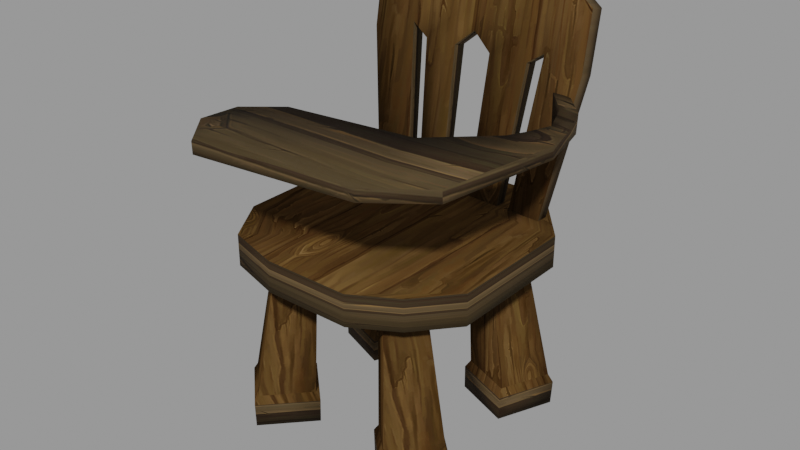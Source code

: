 # Source: Chair_4.blend  (saved by Blender 3.2.14; exported with 4.5.12 LTS)
import bpy
from mathutils import Matrix  # noqa: F401  (used for matrix-valued properties, if any)

bpy.ops.wm.read_factory_settings(use_empty=True)
scene = bpy.context.scene
scene.name = 'blend_export'

# ---- images (referenced by path relative to the original .blend; pixels are not part of the script)
import os
ASSET_DIR = os.environ.get("B2B_ASSET_DIR", "")  # directory of the original .blend (textures are referenced by path, not embedded)
HERE = os.path.dirname(os.path.abspath(__file__))  # packed textures are extracted next to this script under _unpacked/

def load_image(name, relpath, width, height, colorspace="sRGB"):
    """Load a texture the original file referenced (path relative to the .blend, or extracted next to this script)."""
    p = next((c for c in (os.path.join(HERE, relpath), os.path.join(ASSET_DIR, relpath)) if relpath and os.path.exists(c)), "")
    if p:
        img = bpy.data.images.load(p, check_existing=True)
        img.name = name
    else:  # same state as the original file: an image datablock whose file is absent (Cycles renders it pink)
        img = bpy.data.images.new(name, width, height)
        img.source = "FILE"
        img.filepath = "//" + (relpath or name)
    img.colorspace_settings.name = colorspace
    return img
img_normal_png = load_image('Normal.png', '_unpacked/Normal.b7212627.png', 512, 512, 'sRGB')
img_wood_03_p6_png_001 = load_image('wood_03_p6.png.001', '_unpacked/wood_03_p6.aa148e80.png', 512, 512, 'sRGB')

# ---- materials (node trees are filled in below, after node groups)
mat_wooden_chair = bpy.data.materials.new('Wooden Chair')
mat_wooden_chair.use_transparent_shadow = False
mat_wooden_chair_2 = bpy.data.materials.new('Wooden Chair 2')
mat_wooden_chair_2.use_transparent_shadow = False

# ---- material node trees
mat_wooden_chair.use_nodes = True; mat_wooden_chair.node_tree.nodes.clear()
_N = mat_wooden_chair.node_tree.nodes; _L = mat_wooden_chair.node_tree.links
n0 = _N.new('ShaderNodeBsdfPrincipled'); n0.name = 'Principled BSDF'; n0.location = (10, 300)
n0.distribution = 'GGX'
n0.subsurface_method = 'RANDOM_WALK_SKIN'
n0.inputs[2].default_value = 0.7727
n0.inputs[3].default_value = 1.45
n0.inputs[13].default_value = 0.0
n0.inputs[27].default_value = (0.0, 0.0, 0.0, 1.0)
n0.inputs[28].default_value = 1.0
n1 = _N.new('ShaderNodeOutputMaterial'); n1.name = 'Material Output'; n1.location = (300, 300)
n2 = _N.new('ShaderNodeTexImage'); n2.name = 'Image Texture'; n2.location = (-322, 128)
n2.image = img_normal_png
_L.new(n0.outputs[0], n1.inputs[0])
_L.new(n2.outputs[0], n0.inputs[0])
n1.is_active_output = True
mat_wooden_chair_2.use_nodes = True; mat_wooden_chair_2.node_tree.nodes.clear()
_N = mat_wooden_chair_2.node_tree.nodes; _L = mat_wooden_chair_2.node_tree.links
n0 = _N.new('ShaderNodeBsdfPrincipled'); n0.name = 'Principled BSDF'; n0.location = (10, 300)
n0.distribution = 'GGX'
n0.subsurface_method = 'RANDOM_WALK_SKIN'
n0.inputs[2].default_value = 0.8223
n0.inputs[3].default_value = 1.45
n0.inputs[13].default_value = 0.08264
n0.inputs[27].default_value = (0.0, 0.0, 0.0, 1.0)
n0.inputs[28].default_value = 1.0
n1 = _N.new('ShaderNodeOutputMaterial'); n1.name = 'Material Output'; n1.location = (300, 300)
n2 = _N.new('ShaderNodeTexImage'); n2.name = 'Image Texture'; n2.location = (-410, 152)
n2.image = img_wood_03_p6_png_001
_L.new(n0.outputs[0], n1.inputs[0])
_L.new(n2.outputs[0], n0.inputs[0])
n1.is_active_output = True

# ---- meshes
me_cube_009 = bpy.data.meshes.new('Cube.009')
me_cube_009.from_pydata([(0.6555, 0.6625, -0.4064), (0.6555, 0.6625, -0.1343), (0.6825, -1.199, -0.4064), (0.6825, -1.199, -0.1343), (-0.9098, 0.6476, -0.4064), (-0.9098, 0.6476, -0.1343), (-0.9139, -1.269, -0.4064), (-0.9139, -1.269, -0.1343), (0.9763, -0.8514, -0.4064), (0.9763, -0.2908, -0.4064), (0.9763, 0.2698, -0.4064), (0.9763, 0.2698, -0.1343), (0.9763, -0.2908, -0.1343), (0.9763, -0.8514, -0.1343), (-1.178, 0.2698, -0.4064), (-1.178, -0.2908, -0.4064), (-1.178, -0.8514, -0.4064), (-1.178, -0.8514, -0.1343), (-1.178, -0.2908, -0.1343), (-1.178, 0.2698, -0.1343), (-0.4303, -1.412, -0.4064), (0.3172, -1.412, -0.4064), (0.3172, -1.412, -0.1343), (-0.4303, -1.412, -0.1343), (0.3172, 0.8305, -0.4064), (-0.4303, 0.8305, -0.4064), (-0.4303, 0.8305, -0.1343), (0.3172, 0.8305, -0.1343), (0.3172, -0.8514, -0.1343), (-0.4303, -0.8514, -0.1343), (0.3172, -0.2908, -0.1343), (-0.4303, -0.2908, -0.1343), (0.3172, 0.2698, -0.1343), (-0.4303, 0.2698, -0.1343), (-0.4303, -0.8514, -0.4064), (0.3172, -0.8514, -0.4064), (-0.4303, -0.2908, -0.4064), (0.3172, -0.2908, -0.4064), (-0.4303, 0.2698, -0.4064), (0.3172, 0.2698, -0.4064), (0.3797, 0.7416, -1.893), (0.2896, 0.5231, -0.2505), (0.877, 0.5468, -1.891), (0.572, 0.4106, -0.2589), (0.1849, 0.2445, -1.878), (0.1768, 0.2409, -0.2622), (0.6822, 0.04965, -1.877), (0.4592, 0.1284, -0.2706), (0.3788, 0.7528, -1.684), (0.8844, 0.5547, -1.683), (0.6864, 0.04933, -1.668), (0.1808, 0.2474, -1.669), (0.3983, 0.7112, -1.613), (0.8416, 0.5376, -1.612), (0.668, 0.09449, -1.599), (0.2247, 0.2681, -1.6), (0.5443, -1.287, -1.889), (0.376, -1.064, -0.2505), (0.1551, -0.9212, -1.882), (0.1533, -0.8568, -0.2589), (0.9101, -0.8976, -1.888), (0.5831, -0.8413, -0.2622), (0.5208, -0.5319, -1.88), (0.3604, -0.6344, -0.2706), (0.5464, -1.296, -1.68), (0.1507, -0.9238, -1.673), (0.5225, -0.528, -1.671), (0.9182, -0.8998, -1.679), (0.5455, -1.249, -1.61), (0.1986, -0.9231, -1.603), (0.5246, -0.5761, -1.602), (0.8715, -0.9021, -1.609), (-0.9852, 0.731, -1.892), (-0.7752, 0.5229, -0.2504), (-0.4879, 0.5361, -1.891), (-0.4928, 0.4104, -0.2588), (-1.18, 0.2338, -1.878), (-0.888, 0.2407, -0.2621), (-0.6827, 0.039, -1.877), (-0.6056, 0.1282, -0.2705), (-0.9861, 0.7421, -1.684), (-0.4805, 0.5441, -1.683), (-0.6785, 0.03868, -1.668), (-1.184, 0.2367, -1.669), (-0.9666, 0.7006, -1.613), (-0.5233, 0.5269, -1.612), (-0.6969, 0.08384, -1.599), (-1.14, 0.2575, -1.6), (-0.8206, -1.298, -1.889), (-0.6888, -1.064, -0.2504), (-1.21, -0.9318, -1.882), (-0.9115, -0.8569, -0.2588), (-0.4548, -0.9083, -1.888), (-0.4817, -0.8414, -0.2621), (-0.844, -0.5426, -1.88), (-0.7044, -0.6345, -0.2705), (-0.8185, -1.306, -1.68), (-1.214, -0.9344, -1.673), (-0.8424, -0.5387, -1.671), (-0.4467, -0.9105, -1.679), (-0.8194, -1.26, -1.61), (-1.166, -0.9337, -1.603), (-0.8403, -0.5868, -1.602), (-0.4934, -0.9127, -1.609), (0.9124, 0.6753, 1.545), (0.7095, 0.3637, -0.3026), (-1.161, 0.7488, 1.521), (-0.9332, 0.422, -0.3212), (-1.156, 0.8697, 1.499), (0.9169, 0.7962, 1.523), (0.7131, 0.4595, -0.3198), (-0.9296, 0.5178, -0.3384), (-0.7561, 0.7786, 1.771), (-0.1236, 0.7562, 1.778), (0.5575, 0.732, 1.786), (0.4292, 0.3736, -0.3058), (-0.6118, 0.4106, -0.3175), (-0.7516, 0.8995, 1.749), (-0.119, 0.8771, 1.757), (0.562, 0.8529, 1.764), (0.4328, 0.4694, -0.323), (-0.6082, 0.5064, -0.3348), (0.9135, 0.6349, 1.32), (0.9149, 0.586, 1.048), (-1.158, 0.6595, 1.025), (-1.159, 0.7084, 1.297), (0.9181, 0.7558, 1.298), (0.9194, 0.7068, 1.027), (-1.154, 0.7804, 1.003), (-1.155, 0.8293, 1.275), (0.5652, 0.7376, 1.124), (0.5643, 0.7683, 1.294), (-0.1161, 0.7699, 1.161), (-0.1167, 0.7925, 1.287), (-0.7484, 0.7848, 1.112), (-0.7493, 0.8149, 1.28), (0.5598, 0.6474, 1.316), (0.5607, 0.6167, 1.145), (-0.1212, 0.6716, 1.308), (-0.1206, 0.649, 1.183), (-0.7538, 0.694, 1.301), (-0.753, 0.6639, 1.134), (0.4106, 0.7372, 1.784), (0.3128, 0.3778, -0.3071), (0.4151, 0.8581, 1.763), (0.3163, 0.4736, -0.3243), (0.4129, 0.6526, 1.314), (0.4142, 0.6037, 1.043), (0.4174, 0.7735, 1.293), (0.4188, 0.7246, 1.021), (0.02659, 0.3879, -0.3103), (0.03018, 0.4837, -0.3276), (0.05629, 0.7863, 1.289), (0.05763, 0.7374, 1.017), (0.04944, 0.7501, 1.78), (0.05398, 0.8709, 1.759), (0.05176, 0.6655, 1.31), (0.0531, 0.6165, 1.039), (-0.3008, 0.7625, 1.776), (-0.2509, 0.3978, -0.3135), (-0.2962, 0.8834, 1.755), (-0.2473, 0.4936, -0.3307), (-0.2984, 0.6779, 1.306), (-0.2971, 0.6289, 1.035), (-0.2939, 0.7988, 1.285), (-0.2926, 0.7498, 1.013), (-0.4875, 0.4061, -0.3161), (-0.4839, 0.5019, -0.3334), (-0.5924, 0.8094, 1.281), (-0.5911, 0.7604, 1.009), (-0.5993, 0.7731, 1.773), (-0.5948, 0.8939, 1.751), (-0.597, 0.6885, 1.303), (-0.5956, 0.6395, 1.031), (0.9454, -0.4097, 0.8062), (-0.9408, -1.152, 0.7713), (1.162, -1.401, 0.8208), (-0.9592, -1.492, 0.7776), (1.157, -1.401, 0.9187), (0.9407, -0.4096, 0.9041), (-0.9453, -1.151, 0.8693), (-0.9637, -1.49, 0.8756), (-0.6344, -0.9316, 0.7804), (-0.6508, -1.843, 0.797), (-0.6389, -0.9304, 0.8784), (-0.6554, -1.842, 0.8949), (1.216, -1.044, 0.8248), (1.304, -0.3777, 0.8131), (1.211, -1.044, 0.9227), (1.299, -0.3776, 0.9111), (0.6645, 0.584, 0.5728), (0.6731, 0.584, 0.8797), (0.6964, 0.6337, 0.5663), (0.7538, 0.6537, 0.8873), (1.136, 0.09576, 0.7396), (1.024, 0.3794, 0.6848), (1.032, 0.3794, 0.8477), (1.145, 0.09576, 0.8372), (0.8968, 0.336, 0.8596), (1.009, 0.05228, 0.8491), (0.8882, 0.336, 0.6967), (1.001, 0.05228, 0.7514), (0.6972, -1.695, 0.7964), (0.6925, -1.695, 0.8944), (0.4514, -0.797, 0.7813), (0.4466, -0.7969, 0.8792), (1.222, -0.1409, 0.8741), (0.9945, -0.2121, 0.887), (0.9926, -0.2122, 0.7892), (1.22, -0.141, 0.7763)], [], [(8, 13, 3, 2), (20, 23, 7, 6), (14, 19, 5, 4), (24, 27, 1, 0), (38, 14, 4, 25), (32, 11, 1, 27), (22, 3, 13, 28), (28, 13, 12, 30), (30, 12, 11, 32), (20, 6, 16, 34), (34, 16, 15, 36), (36, 15, 14, 38), (6, 7, 17, 16), (16, 17, 18, 15), (15, 18, 19, 14), (0, 1, 11, 10), (10, 11, 12, 9), (9, 12, 13, 8), (9, 37, 39, 10), (37, 36, 38, 39), (8, 35, 37, 9), (35, 34, 36, 37), (2, 21, 35, 8), (21, 20, 34, 35), (18, 31, 33, 19), (31, 30, 32, 33), (17, 29, 31, 18), (29, 28, 30, 31), (7, 23, 29, 17), (23, 22, 28, 29), (19, 33, 26, 5), (33, 32, 27, 26), (10, 39, 24, 0), (39, 38, 25, 24), (4, 5, 26, 25), (25, 26, 27, 24), (2, 3, 22, 21), (21, 22, 23, 20), (52, 41, 43, 53), (53, 43, 47, 54), (54, 47, 45, 55), (55, 45, 41, 52), (42, 46, 44, 40), (47, 43, 41, 45), (44, 51, 48, 40), (46, 50, 51, 44), (42, 49, 50, 46), (40, 48, 49, 42), (51, 55, 52, 48), (50, 54, 55, 51), (49, 53, 54, 50), (48, 52, 53, 49), (68, 57, 59, 69), (69, 59, 63, 70), (70, 63, 61, 71), (71, 61, 57, 68), (58, 62, 60, 56), (63, 59, 57, 61), (60, 67, 64, 56), (62, 66, 67, 60), (58, 65, 66, 62), (56, 64, 65, 58), (67, 71, 68, 64), (66, 70, 71, 67), (65, 69, 70, 66), (64, 68, 69, 65), (84, 73, 75, 85), (85, 75, 79, 86), (86, 79, 77, 87), (87, 77, 73, 84), (74, 78, 76, 72), (79, 75, 73, 77), (76, 83, 80, 72), (78, 82, 83, 76), (74, 81, 82, 78), (72, 80, 81, 74), (83, 87, 84, 80), (82, 86, 87, 83), (81, 85, 86, 82), (80, 84, 85, 81), (100, 89, 91, 101), (101, 91, 95, 102), (102, 95, 93, 103), (103, 93, 89, 100), (90, 94, 92, 88), (95, 91, 89, 93), (92, 99, 96, 88), (94, 98, 99, 92), (90, 97, 98, 94), (88, 96, 97, 90), (99, 103, 100, 96), (98, 102, 103, 99), (97, 101, 102, 98), (96, 100, 101, 97), (141, 124, 107, 116), (134, 121, 111, 128), (125, 106, 108, 129), (123, 105, 110, 127), (116, 107, 111, 121), (114, 104, 109, 119), (106, 112, 117, 108), (158, 113, 118, 160), (142, 114, 119, 144), (105, 115, 120, 110), (127, 110, 120, 130), (123, 137, 115, 105), (170, 112, 140, 172), (172, 140, 141, 173), (154, 113, 138, 156), (156, 138, 139, 157), (104, 114, 136, 122), (122, 136, 137, 123), (171, 168, 135, 117), (168, 169, 134, 135), (155, 152, 133, 118), (152, 153, 132, 133), (109, 126, 131, 119), (126, 127, 130, 131), (104, 122, 126, 109), (122, 123, 127, 126), (107, 124, 128, 111), (124, 125, 129, 128), (117, 135, 129, 108), (135, 134, 128, 129), (112, 106, 125, 140), (140, 125, 124, 141), (131, 130, 149, 148), (119, 131, 148, 144), (136, 146, 147, 137), (114, 142, 146, 136), (154, 142, 144, 155), (113, 154, 155, 118), (148, 149, 153, 152), (144, 148, 152, 155), (146, 156, 157, 147), (142, 154, 156, 146), (147, 157, 150, 143), (149, 145, 151, 153), (143, 150, 151, 145), (133, 132, 165, 164), (118, 133, 164, 160), (138, 162, 163, 139), (113, 158, 162, 138), (170, 158, 160, 171), (112, 170, 171, 117), (164, 165, 169, 168), (160, 164, 168, 171), (162, 172, 173, 163), (158, 170, 172, 162), (163, 173, 166, 159), (165, 161, 167, 169), (159, 166, 167, 161), (153, 157, 139, 132), (163, 165, 132, 139), (163, 159, 161, 165), (157, 153, 151, 150), (147, 143, 145, 149), (121, 134, 141, 116), (173, 169, 167, 166), (120, 115, 137, 130), (147, 149, 130, 137), (169, 173, 141, 134), (182, 183, 177, 175), (184, 180, 181, 185), (175, 177, 181, 180), (176, 174, 187, 186), (202, 176, 178, 203), (182, 175, 180, 184), (204, 182, 184, 205), (177, 183, 185, 181), (205, 184, 185, 203), (204, 202, 183, 182), (186, 187, 189, 188), (178, 176, 186, 188), (196, 195, 192, 193), (179, 178, 188, 189), (190, 191, 193, 192), (198, 196, 193, 191), (200, 198, 191, 190), (195, 200, 190, 192), (209, 208, 201, 194), (194, 201, 200, 195), (208, 207, 199, 201), (201, 199, 198, 200), (207, 206, 197, 199), (199, 197, 196, 198), (206, 209, 194, 197), (197, 194, 195, 196), (174, 176, 202, 204), (179, 205, 203, 178), (174, 204, 205, 179), (183, 202, 203, 185), (189, 187, 209, 206), (179, 189, 206, 207), (174, 179, 207, 208), (187, 174, 208, 209)])
me_cube_009.polygons.foreach_set('use_smooth', [True] * 196)
me_cube_009.polygons.foreach_set('material_index', [1, 1, 1, 1, 0, 0, 0, 0, 0, 0, 0, 0, 1, 1, 1, 1, 1, 1, 0, 0, 0, 0, 0, 0, 0, 0, 0, 0, 0, 0, 0, 0, 0, 0, 1, 1, 1, 1, 0, 0, 0, 0, 0, 0, 1, 1, 1, 1, 0, 0, 0, 0, 0, 0, 0, 0, 0, 0, 1, 1, 1, 1, 0, 0, 0, 0, 0, 0, 0, 0, 0, 0, 1, 1, 1, 1, 0, 0, 0, 0, 0, 0, 0, 0, 0, 0, 1, 1, 1, 1, 0, 0, 0, 0, 0, 0, 1, 1, 1, 1, 1, 1, 1, 1, 0, 0, 0, 0, 0, 0, 0, 0, 1, 1, 1, 1, 1, 1, 1, 1, 1, 1, 1, 1, 0, 0, 1, 1, 0, 0, 1, 1, 1, 1, 0, 0, 0, 0, 1, 1, 1, 0, 0, 1, 1, 1, 1, 0, 0, 0, 0, 1, 1, 1, 1, 1, 1, 1, 1, 1, 1, 1, 1, 1, 1, 1, 1, 1, 1, 1, 1, 1, 1, 1, 1, 1, 1, 1, 1, 1, 1, 1, 1, 1, 1, 1, 1, 1, 1, 1, 1, 1, 1, 1, 1, 1])
_k = set([(52, 53), (52, 55), (53, 54), (54, 55), (68, 69), (68, 71), (69, 70), (70, 71), (84, 85), (84, 87), (85, 86), (86, 87), (100, 101), (100, 103), (101, 102), (102, 103)])
me_cube_009.attributes.new('sharp_edge', 'BOOLEAN', 'EDGE').data.foreach_set('value', [ (min(e.vertices), max(e.vertices)) in _k for e in me_cube_009.edges])
_uv = me_cube_009.uv_layers.new(name='UVMap')
_uv.uv.foreach_set('vector', [0.236, 0.5382, 0.2364, 0.3396, 0.2861, 0.3398, 0.2856, 0.5383, 0.418, 0.5386, 0.4184, 0.34, 0.4846, 0.3402, 0.4842, 0.5387, 0.6331, 0.539, 0.6335, 0.3405, 0.6831, 0.3406, 0.6827, 0.5392, 0.8151, 0.5394, 0.8155, 0.3409, 0.8817, 0.341, 0.8812, 0.5396, 0.2917, 0.6875, 0.375, 0.6875, 0.375, 0.75, 0.2917, 0.75, 0.5983, 0.7304, 0.869, 0.7304, 0.869, 0.9335, 0.5983, 0.9335, 0.5983, 0.1212, 0.869, 0.1212, 0.869, 0.3243, 0.5983, 0.3243, 0.5983, 0.3243, 0.869, 0.3243, 0.869, 0.5273, 0.5983, 0.5273, 0.5983, 0.5273, 0.869, 0.5273, 0.869, 0.7304, 0.5983, 0.7304, 0.2917, 0.5, 0.375, 0.5, 0.375, 0.5625, 0.2917, 0.5625, 0.2917, 0.5625, 0.375, 0.5625, 0.375, 0.625, 0.2917, 0.625, 0.2917, 0.625, 0.375, 0.625, 0.375, 0.6875, 0.2917, 0.6875, 0.4842, 0.5387, 0.4846, 0.3402, 0.5342, 0.3403, 0.5338, 0.5388, 0.5338, 0.5388, 0.5342, 0.3403, 0.5839, 0.3404, 0.5834, 0.5389, 0.5834, 0.5389, 0.5839, 0.3404, 0.6335, 0.3405, 0.6331, 0.539, 0.08708, 0.5379, 0.08751, 0.3393, 0.1371, 0.3394, 0.1367, 0.538, 0.1367, 0.538, 0.1371, 0.3394, 0.1868, 0.3395, 0.1864, 0.5381, 0.1864, 0.5381, 0.1868, 0.3395, 0.2364, 0.3396, 0.236, 0.5382, 0.125, 0.625, 0.2083, 0.625, 0.2083, 0.6875, 0.125, 0.6875, 0.2083, 0.625, 0.2917, 0.625, 0.2917, 0.6875, 0.2083, 0.6875, 0.125, 0.5625, 0.2083, 0.5625, 0.2083, 0.625, 0.125, 0.625, 0.2083, 0.5625, 0.2917, 0.5625, 0.2917, 0.625, 0.2083, 0.625, 0.125, 0.5, 0.2083, 0.5, 0.2083, 0.5625, 0.125, 0.5625, 0.2083, 0.5, 0.2917, 0.5, 0.2917, 0.5625, 0.2083, 0.5625, 0.05677, 0.5273, 0.3275, 0.5273, 0.3275, 0.7304, 0.05677, 0.7304, 0.3275, 0.5273, 0.5983, 0.5273, 0.5983, 0.7304, 0.3275, 0.7304, 0.05677, 0.3243, 0.3275, 0.3243, 0.3275, 0.5273, 0.05677, 0.5273, 0.3275, 0.3243, 0.5983, 0.3243, 0.5983, 0.5273, 0.3275, 0.5273, 0.05677, 0.1212, 0.3275, 0.1212, 0.3275, 0.3243, 0.05677, 0.3243, 0.3275, 0.1212, 0.5983, 0.1212, 0.5983, 0.3243, 0.3275, 0.3243, 0.05677, 0.7304, 0.3275, 0.7304, 0.3275, 0.9335, 0.05677, 0.9335, 0.3275, 0.7304, 0.5983, 0.7304, 0.5983, 0.9335, 0.3275, 0.9335, 0.125, 0.6875, 0.2083, 0.6875, 0.2083, 0.75, 0.125, 0.75, 0.2083, 0.6875, 0.2917, 0.6875, 0.2917, 0.75, 0.2083, 0.75, 0.6827, 0.5392, 0.6831, 0.3406, 0.7493, 0.3408, 0.7489, 0.5393, 0.7489, 0.5393, 0.7493, 0.3408, 0.8155, 0.3409, 0.8151, 0.5394, 0.2856, 0.5383, 0.2861, 0.3398, 0.3522, 0.3399, 0.3518, 0.5384, 0.3518, 0.5384, 0.3522, 0.3399, 0.4184, 0.34, 0.418, 0.5386, 0.2951, 0.2763, 0.3434, 0.94, 0.218, 0.9362, 0.09831, 0.2768, 0.2955, 0.2768, 0.3519, 0.9362, 0.4772, 0.9311, 0.4923, 0.2825, 0.1754, 0.2825, 0.2681, 0.9311, 0.3934, 0.9348, 0.3722, 0.282, 0.4152, 0.282, 0.4273, 0.9348, 0.302, 0.94, 0.2184, 0.2763, 0.4398, 0.6474, 0.4657, 0.731, 0.5318, 0.7051, 0.5059, 0.6215, 0.2681, 0.9275, 0.218, 0.7437, 0.3434, 0.6937, 0.3934, 0.8776, 0.3925, 0.3423, 0.3912, 0.4351, 0.1668, 0.4286, 0.1717, 0.3359, 0.1359, 0.3428, 0.134, 0.4356, 0.3585, 0.4351, 0.3567, 0.3423, 0.2582, 0.3364, 0.2547, 0.4291, 0.4791, 0.4356, 0.479, 0.3428, 0.2702, 0.3359, 0.2706, 0.4286, 0.04609, 0.4291, 0.04938, 0.3364, 0.3912, 0.4351, 0.382, 0.4656, 0.1852, 0.4599, 0.1668, 0.4286, 0.134, 0.4356, 0.1422, 0.4661, 0.339, 0.4656, 0.3585, 0.4351, 0.2547, 0.4291, 0.2623, 0.4604, 0.4591, 0.4661, 0.4791, 0.4356, 0.2706, 0.4286, 0.2619, 0.4599, 0.06511, 0.4604, 0.04609, 0.4291, 0.2297, 0.2777, 0.305, 0.94, 0.4039, 0.9362, 0.3838, 0.2807, 0.7995, 0.2826, 0.7701, 0.9382, 0.6713, 0.933, 0.6455, 0.2831, 0.239, 0.2811, 0.3119, 0.9311, 0.2131, 0.9348, 0.08502, 0.2781, 0.7902, 0.2801, 0.7632, 0.9367, 0.8619, 0.9419, 0.9442, 0.2796, 0.3808, 0.2311, 0.3464, 0.1945, 0.3097, 0.2289, 0.3442, 0.2656, 0.3947, 0.02051, 0.4142, 0.04147, 0.3932, 0.06097, 0.3737, 0.04001, 0.755, 0.3399, 0.756, 0.4326, 0.9317, 0.4321, 0.9278, 0.3394, 0.2075, 0.3413, 0.2068, 0.4341, 0.03108, 0.4307, 0.03468, 0.3379, 0.7655, 0.3428, 0.7666, 0.4355, 0.5909, 0.436, 0.5926, 0.3433, 0.1971, 0.3374, 0.1962, 0.4301, 0.3718, 0.4336, 0.3699, 0.3408, 0.756, 0.4326, 0.757, 0.4637, 0.911, 0.4632, 0.9317, 0.4321, 0.2068, 0.4341, 0.2058, 0.4647, 0.05181, 0.4617, 0.03108, 0.4307, 0.7666, 0.4355, 0.7663, 0.4662, 0.6123, 0.4667, 0.5909, 0.436, 0.1962, 0.4301, 0.1965, 0.4613, 0.3506, 0.4643, 0.3718, 0.4336, 0.7566, 0.2783, 0.6716, 0.942, 0.5462, 0.9383, 0.5598, 0.2787, 0.3003, 0.2768, 0.352, 0.9363, 0.4773, 0.9311, 0.497, 0.2825, 0.6369, 0.2844, 0.5963, 0.9331, 0.7217, 0.9368, 0.8337, 0.284, 0.4199, 0.2821, 0.4273, 0.9348, 0.3021, 0.94, 0.2232, 0.2764, 0.4412, 0.6459, 0.4671, 0.7295, 0.5332, 0.7036, 0.5073, 0.62, 0.5963, 0.9296, 0.5462, 0.7457, 0.6716, 0.6957, 0.7217, 0.8796, 0.3972, 0.3424, 0.3959, 0.4351, 0.1715, 0.4286, 0.1764, 0.336, 0.5973, 0.3448, 0.5955, 0.4376, 0.82, 0.4371, 0.8181, 0.3443, 0.263, 0.3364, 0.2594, 0.4291, 0.4838, 0.4356, 0.4837, 0.3428, 0.7317, 0.3379, 0.732, 0.4306, 0.5076, 0.4311, 0.5108, 0.3384, 0.3959, 0.4351, 0.3867, 0.4656, 0.19, 0.4599, 0.1715, 0.4286, 0.5955, 0.4376, 0.6037, 0.468, 0.8005, 0.4676, 0.82, 0.4371, 0.2594, 0.4291, 0.2671, 0.4604, 0.4638, 0.4661, 0.4838, 0.4356, 0.732, 0.4306, 0.7234, 0.4619, 0.5266, 0.4623, 0.5076, 0.4311, 0.6912, 0.2797, 0.6332, 0.942, 0.7321, 0.9383, 0.8452, 0.2827, 0.8042, 0.2827, 0.7701, 0.9383, 0.6714, 0.9331, 0.6502, 0.2831, 0.7005, 0.2831, 0.6402, 0.9331, 0.5413, 0.9368, 0.5465, 0.2801, 0.7949, 0.2801, 0.7633, 0.9368, 0.862, 0.942, 0.9489, 0.2797, 0.5095, 0.2321, 0.475, 0.1955, 0.4383, 0.2299, 0.4728, 0.2666, 0.4951, 0.02053, 0.5146, 0.04149, 0.4936, 0.06099, 0.4741, 0.04003, 0.7597, 0.3399, 0.7607, 0.4326, 0.9364, 0.4321, 0.9326, 0.3394, 0.669, 0.3433, 0.6682, 0.4361, 0.4926, 0.4326, 0.4962, 0.3399, 0.7702, 0.3428, 0.7713, 0.4355, 0.5956, 0.4361, 0.5974, 0.3433, 0.6585, 0.3394, 0.6576, 0.4321, 0.8333, 0.4355, 0.8314, 0.3428, 0.7607, 0.4326, 0.7617, 0.4637, 0.9157, 0.4632, 0.9364, 0.4321, 0.6682, 0.4361, 0.6673, 0.4667, 0.5133, 0.4637, 0.4926, 0.4326, 0.7713, 0.4355, 0.771, 0.4663, 0.617, 0.4667, 0.5956, 0.4361, 0.6576, 0.4321, 0.658, 0.4632, 0.812, 0.4663, 0.8333, 0.4355, 0.7053, 0.6416, 0.8445, 0.6049, 0.7691, 0.1359, 0.6588, 0.136, 0.7568, 0.8866, 0.7016, 0.2869, 0.8325, 0.2867, 0.922, 0.8431, 0.1859, 1.0, 0.0, 1.0, 0.0, 1.0, 0.1859, 1.0, 0.5192, 0.0, 1.0, 0.0, 1.0, 0.0, 0.5192, 0.0, 1.0, 0.7543, 1.0, 1.0, 1.0, 1.0, 1.0, 0.7543, 0.0, 0.2543, 0.0, 0.0, 0.0, 0.0, 0.0, 0.2543, 0.0, 1.0, 0.0, 0.7543, 0.0, 0.7543, 0.0, 1.0, 0.0, 0.5534, 0.0, 0.5043, 0.0, 0.5043, 0.0, 0.5534, 0.0, 0.3102, 0.0, 0.2543, 0.0, 0.2543, 0.0, 0.3102, 1.0, 0.0, 1.0, 0.2543, 1.0, 0.2543, 1.0, 0.0, 0.07788, 0.8442, 0.1637, 0.2876, 0.2778, 0.2874, 0.222, 0.8858, 0.133, 0.6059, 0.2544, 0.6409, 0.3015, 0.1365, 0.2053, 0.1366, 0.6518, 0.8637, 0.7056, 0.8636, 0.7054, 0.6999, 0.6515, 0.6999, 0.6515, 0.6999, 0.7054, 0.6999, 0.7053, 0.6416, 0.6514, 0.6052, 0.4291, 0.864, 0.4885, 0.8639, 0.4883, 0.7001, 0.4289, 0.7002, 0.4289, 0.7002, 0.4883, 0.7001, 0.4882, 0.6565, 0.4288, 0.6055, 0.1332, 0.7788, 0.2547, 0.8642, 0.2545, 0.7005, 0.1331, 0.7006, 0.1331, 0.7006, 0.2545, 0.7005, 0.2544, 0.6409, 0.133, 0.6059, 0.8391, 0.9465, 0.8374, 0.6255, 0.9405, 0.6249, 0.9422, 0.9459, 0.8374, 0.6255, 0.8344, 0.04999, 0.9375, 0.04945, 0.9405, 0.6249, 0.4128, 0.9487, 0.4111, 0.6277, 0.5089, 0.6272, 0.5106, 0.9482, 0.4111, 0.6277, 0.4081, 0.05224, 0.5058, 0.05172, 0.5089, 0.6272, -0.3601, 0.9528, -0.3618, 0.6318, 0.07725, 0.6295, 0.07894, 0.9505, -0.3618, 0.6318, -0.3648, 0.05631, 0.07421, 0.054, 0.07725, 0.6295, 0.0, 0.0, 0.1859, 0.0, 0.1859, 0.0, 0.0, 0.0, 0.1859, 0.0, 0.5192, 0.0, 0.5192, 0.0, 0.1859, 0.0, 1.0, 1.0, 0.5192, 1.0, 0.5192, 1.0, 1.0, 1.0, 0.5192, 1.0, 0.1859, 1.0, 0.1859, 1.0, 0.5192, 1.0, 0.9422, 0.9459, 0.9405, 0.6249, 1.365, 0.6227, 1.366, 0.9437, 0.9405, 0.6249, 0.9375, 0.04945, 1.362, 0.04721, 1.365, 0.6227, 0.7056, 0.8636, 0.8447, 0.7779, 0.8446, 0.6997, 0.7054, 0.6999, 0.7054, 0.6999, 0.8446, 0.6997, 0.8445, 0.6049, 0.7053, 0.6416, 0.07725, 0.6295, 0.07421, 0.054, 0.1708, 0.05349, 0.1738, 0.629, 0.07894, 0.9505, 0.07725, 0.6295, 0.1738, 0.629, 0.1755, 0.95, 0.2545, 0.7005, 0.3049, 0.7004, 0.3048, 0.6057, 0.2544, 0.6409, 0.2547, 0.8642, 0.3052, 0.8642, 0.3049, 0.7004, 0.2545, 0.7005, 0.0, 0.4477, 0.0, 0.3102, 0.0, 0.3102, 0.0, 0.4477, 0.0, 0.5043, 0.0, 0.4477, 0.0, 0.4477, 0.0, 0.5043, 0.1738, 0.629, 0.1708, 0.05349, 0.4081, 0.05224, 0.4111, 0.6277, 0.1755, 0.95, 0.1738, 0.629, 0.4111, 0.6277, 0.4128, 0.9487, 0.3049, 0.7004, 0.4289, 0.7002, 0.4288, 0.6055, 0.3048, 0.6057, 0.3052, 0.8642, 0.4291, 0.864, 0.4289, 0.7002, 0.3049, 0.7004, 0.3048, 0.6057, 0.4288, 0.6055, 0.4397, 0.1363, 0.3415, 0.1364, 0.2817, 0.844, 0.3252, 0.2874, 0.4417, 0.2872, 0.4288, 0.8438, 1.0, 0.3102, 1.0, 0.4477, 1.0, 0.4477, 1.0, 0.3102, 0.5089, 0.6272, 0.5058, 0.05172, 0.5905, 0.05128, 0.5936, 0.6268, 0.5106, 0.9482, 0.5089, 0.6272, 0.5936, 0.6268, 0.5953, 0.9478, 0.4883, 0.7001, 0.5491, 0.7001, 0.5489, 0.6053, 0.4882, 0.6565, 0.4885, 0.8639, 0.5493, 0.8638, 0.5491, 0.7001, 0.4883, 0.7001, 0.0, 0.6946, 0.0, 0.5534, 0.0, 0.5534, 0.0, 0.6946, 0.0, 0.7543, 0.0, 0.6946, 0.0, 0.6946, 0.0, 0.7543, 0.5936, 0.6268, 0.5905, 0.05128, 0.8344, 0.04999, 0.8374, 0.6255, 0.5953, 0.9478, 0.5936, 0.6268, 0.8374, 0.6255, 0.8391, 0.9465, 0.5491, 0.7001, 0.6515, 0.6999, 0.6514, 0.6052, 0.5489, 0.6053, 0.5493, 0.8638, 0.6518, 0.8637, 0.6515, 0.6999, 0.5491, 0.7001, 0.5489, 0.6053, 0.6514, 0.6052, 0.6161, 0.1361, 0.5349, 0.1362, 0.5714, 0.8436, 0.5547, 0.2871, 0.651, 0.2869, 0.6929, 0.8434, 1.0, 0.5534, 1.0, 0.6946, 1.0, 0.6946, 1.0, 0.5534, 0.2858, 0.3965, 0.2839, 0.4576, 0.3701, 0.4597, 0.372, 0.3986, 0.4581, 0.463, 0.46, 0.4019, 0.372, 0.3986, 0.3701, 0.4597, 0.7563, 0.4064, 0.07616, 0.4036, 0.0755, 0.452, 0.7555, 0.4675, 0.7566, 0.4067, 0.7557, 0.4679, 0.07568, 0.4523, 0.07634, 0.4038, 0.7568, 0.4071, 0.07652, 0.4041, 0.07587, 0.4525, 0.756, 0.4682, 0.07527, 0.4517, 0.8081, 0.4679, 0.8089, 0.4067, 0.07592, 0.4033, 0.7561, 0.4062, 0.7553, 0.4673, 0.07535, 0.4518, 0.076, 0.4034, 0.345, 0.1362, 0.3784, 0.1365, 0.3783, 0.6409, 0.3362, 0.6405, 0.813, 0.4017, 0.7518, 0.4013, 0.7509, 0.4743, 0.812, 0.4748, 0.6085, 0.4066, 0.6066, 0.4677, 0.6847, 0.4696, 0.6866, 0.4086, 0.8644, 0.0, 0.8644, 1.0, 1.0, 1.0, 1.0, 0.0, 0.4537, 0.3691, 0.5149, 0.4208, 0.5167, 0.4998, 0.4519, 0.5814, 0.6141, 0.4041, 0.7313, 0.4022, 0.7317, 0.4319, 0.6145, 0.4339, 0.0, 1.0, 0.0, 0.0, 0.0, 0.0, 0.0, 1.0, 0.4874, 0.4159, 0.3408, 0.4282, 0.3432, 0.4579, 0.4898, 0.4456, 0.8739, 0.3983, 0.9712, 0.3923, 0.9735, 0.422, 0.8762, 0.4279, 0.5424, 0.4095, 0.8739, 0.3983, 0.8762, 0.4279, 0.5449, 0.4392, 0.7313, 0.4022, 0.8607, 0.4038, 0.8613, 0.4335, 0.7317, 0.4319, 0.2333, 0.3368, 0.4537, 0.3691, 0.4519, 0.5814, 0.1781, 0.5457, 0.5942, 0.5736, 0.5277, 0.9554, 1.023, 0.9774, 0.9934, 0.5977, 0.6301, 0.4198, 0.4013, 0.4239, 0.4022, 0.4536, 0.6311, 0.4495, 0.7533, 0.4443, 0.7523, 0.4146, 0.6301, 0.4198, 0.6311, 0.4495, 0.282, 0.3612, 0.2688, 0.3347, 0.2077, 0.3408, 0.2305, 0.3946, 0.1349, 0.2461, 0.0851, 0.4768, 0.07611, 0.3936, 0.06202, 0.2383, 0.0, 0.0, 0.0, 0.0, 0.0, 0.0, 0.0, 0.0, 0.148, 0.07263, 0.1207, 0.06236, 0.179, -0.001175, 0.195, 0.01515, 0.276, 0.3335, 0.2892, 0.36, 0.2418, 0.3875, 0.217, 0.3376, 0.0, 0.0, 0.0, 0.0, 0.0, 0.0, 0.0, 0.0, 0.0, 0.0, 0.0, 0.0, 0.0, 0.0, 0.0, 0.0, 0.0, 0.0, 0.0, 0.0, 0.0, 0.0, 0.0, 0.0, 0.3362, 0.4187, 0.3372, 0.4484, 0.2456, 0.4399, 0.2444, 0.4103, 0.2444, 0.4103, 0.2456, 0.4399, 0.1447, 0.4465, 0.1429, 0.3971, 0.125, 0.2001, 0.07908, 0.1833, 0.09613, 0.1283, 0.1235, 0.1385, 0.1235, 0.1385, 0.09613, 0.1283, 0.1207, 0.06236, 0.148, 0.07263, 0.318, 0.4452, 0.317, 0.4155, 0.2326, 0.4071, 0.2338, 0.4367, 0.2338, 0.4367, 0.2326, 0.4071, 0.131, 0.3938, 0.1329, 0.4432, 0.0, 0.0, 0.0, 1.0, 0.2335, 1.0, 0.2335, 0.0, 0.1349, 0.2461, 0.2333, 0.3368, 0.1781, 0.5457, 0.0851, 0.4768, 0.3849, 0.4223, 0.5424, 0.4095, 0.5449, 0.4392, 0.3873, 0.452, 0.8985, 0.4025, 0.4874, 0.4159, 0.4898, 0.4456, 0.9008, 0.4322, 0.4022, 0.4536, 0.4013, 0.4239, 0.317, 0.4155, 0.318, 0.4452, 0.1349, 0.2461, 0.06202, 0.2383, 0.07908, 0.1833, 0.125, 0.2001, 0.4036, 0.4217, 0.4044, 0.4514, 0.3372, 0.4484, 0.3362, 0.4187, 0.0, 0.0, 0.0, 0.0, 0.0, 0.0, 0.0, 0.0])
me_cube_009.materials.append(mat_wooden_chair)
me_cube_009.materials.append(mat_wooden_chair_2)
me_cube_009.update()

# ---- objects
ob_chair_4 = bpy.data.objects.new('Chair 4', me_cube_009)

# ---- transforms, parenting, visibility, modifiers, constraints
ob_chair_4.location = (0.1121, 5.109e-08, 1.896)

# ---- collection membership
scene.collection.objects.link(ob_chair_4)

# ---- scene / render settings (as saved in the file)
scene.frame_start = 1; scene.frame_end = 250; scene.frame_set(1)
scene.render.engine = 'BLENDER_EEVEE_NEXT'
scene.render.image_settings.exr_codec = 'NONE'
scene.render.simplify_subdivision_render = 0
scene.render.simplify_child_particles_render = 0.0
scene.cycles.sampling_pattern = 'TABULATED_SOBOL'
scene.cycles.use_light_tree = False
scene.view_settings.view_transform = 'Filmic'
bpy.context.view_layer.update()

# ---- added for rendering (the .blend has no active camera and no usable light): camera, sun + grey world if the file has none
cam_auto = bpy.data.cameras.new('AutoCamera')
cam_auto.lens = 50.0
cam_auto.sensor_width = 36.0
cam_auto.clip_end = 1000.0
ob_auto_camera = bpy.data.objects.new('AutoCamera', cam_auto)
scene.collection.objects.link(ob_auto_camera)
ob_auto_camera.location = (4.99936, -6.28266, 5.71686)
ob_auto_camera.rotation_euler = (1.09748, -7.21219e-08, 0.694738)
scene.camera = ob_auto_camera
light_auto_sun = bpy.data.lights.new('AutoSun', 'SUN')
light_auto_sun.energy = 3.0
light_auto_sun.angle = 0.0523599
ob_auto_sun = bpy.data.objects.new('AutoSun', light_auto_sun)
scene.collection.objects.link(ob_auto_sun)
ob_auto_sun.rotation_euler = (0.872665, 0.174533, 0.523599)
if scene.world is None:
    world_auto = bpy.data.worlds.new('AutoWorld')
    world_auto.color = (0.3, 0.3, 0.3)
    scene.world = world_auto
bpy.context.view_layer.update()
